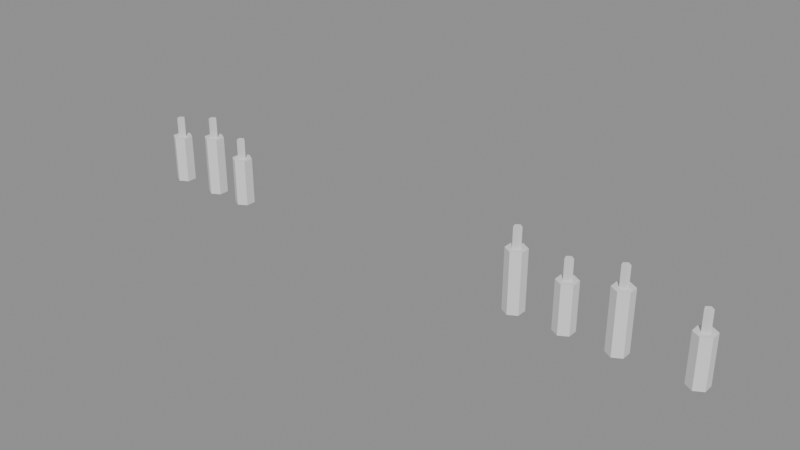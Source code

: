 # Source: counter_bottles.blend  (saved by Blender 5.2.44; exported with 4.5.12 LTS)
import bpy
from mathutils import Matrix  # noqa: F401  (used for matrix-valued properties, if any)

bpy.ops.wm.read_factory_settings(use_empty=True)
scene = bpy.context.scene
scene.name = 'Scene'

# ---- meshes
me_cylinder = bpy.data.meshes.new('Cylinder')
me_cylinder.from_pydata([(0.0, 0.05, -0.12), (0.0, 0.05, 0.12), (0.0433, 0.025, -0.12), (0.0433, 0.025, 0.12), (0.0433, -0.025, -0.12), (0.0433, -0.025, 0.12), (0.0, -0.05, -0.12), (0.0, -0.05, 0.12), (-0.0433, -0.025, -0.12), (-0.0433, -0.025, 0.12), (-0.0433, 0.025, -0.12), (-0.0433, 0.025, 0.12)], [], [(0, 1, 3, 2), (2, 3, 5, 4), (4, 5, 7, 6), (6, 7, 9, 8), (3, 1, 11, 9, 7, 5), (8, 9, 11, 10), (10, 11, 1, 0), (0, 2, 4, 6, 8, 10)])
_uv = me_cylinder.uv_layers.new(name='UVMap')
_uv.uv.foreach_set('vector', [1.0, 0.5, 1.0, 1.0, 0.8333, 1.0, 0.8333, 0.5, 0.8333, 0.5, 0.8333, 1.0, 0.6667, 1.0, 0.6667, 0.5, 0.6667, 0.5, 0.6667, 1.0, 0.5, 1.0, 0.5, 0.5, 0.5, 0.5, 0.5, 1.0, 0.3333, 1.0, 0.3333, 0.5, 0.4578, 0.37, 0.25, 0.49, 0.04215, 0.37, 0.04215, 0.13, 0.25, 0.01, 0.4578, 0.13, 0.3333, 0.5, 0.3333, 1.0, 0.1667, 1.0, 0.1667, 0.5, 0.1667, 0.5, 0.1667, 1.0, -8.941e-08, 1.0, -8.941e-08, 0.5, 0.75, 0.49, 0.9578, 0.37, 0.9578, 0.13, 0.75, 0.01, 0.5422, 0.13, 0.5422, 0.37])
me_cylinder.update()
me_cylinder_001 = bpy.data.meshes.new('Cylinder.001')
me_cylinder_001.from_pydata([(0.0, 0.02, -0.05), (0.0, 0.02, 0.05), (0.01902, 0.00618, -0.05), (0.01902, 0.00618, 0.05), (0.01176, -0.01618, -0.05), (0.01176, -0.01618, 0.05), (-0.01176, -0.01618, -0.05), (-0.01176, -0.01618, 0.05), (-0.01902, 0.00618, -0.05), (-0.01902, 0.00618, 0.05)], [], [(0, 1, 3, 2), (2, 3, 5, 4), (4, 5, 7, 6), (3, 1, 9, 7, 5), (6, 7, 9, 8), (8, 9, 1, 0), (0, 2, 4, 6, 8)])
_uv = me_cylinder_001.uv_layers.new(name='UVMap')
_uv.uv.foreach_set('vector', [1.0, 0.5, 1.0, 1.0, 0.8, 1.0, 0.8, 0.5, 0.8, 0.5, 0.8, 1.0, 0.6, 1.0, 0.6, 0.5, 0.6, 0.5, 0.6, 1.0, 0.4, 1.0, 0.4, 0.5, 0.4783, 0.3242, 0.25, 0.49, 0.02175, 0.3242, 0.1089, 0.05584, 0.3911, 0.05584, 0.4, 0.5, 0.4, 1.0, 0.2, 1.0, 0.2, 0.5, 0.2, 0.5, 0.2, 1.0, 2.98e-08, 1.0, 2.98e-08, 0.5, 0.75, 0.49, 0.9783, 0.3242, 0.8911, 0.05584, 0.6089, 0.05584, 0.5217, 0.3242])
me_cylinder_001.update()
me_cylinder_002 = bpy.data.meshes.new('Cylinder.002')
me_cylinder_002.from_pydata([(0.0, 0.05, -0.15), (0.0, 0.05, 0.15), (0.0433, 0.025, -0.15), (0.0433, 0.025, 0.15), (0.0433, -0.025, -0.15), (0.0433, -0.025, 0.15), (0.0, -0.05, -0.15), (0.0, -0.05, 0.15), (-0.0433, -0.025, -0.15), (-0.0433, -0.025, 0.15), (-0.0433, 0.025, -0.15), (-0.0433, 0.025, 0.15)], [], [(0, 1, 3, 2), (2, 3, 5, 4), (4, 5, 7, 6), (6, 7, 9, 8), (3, 1, 11, 9, 7, 5), (8, 9, 11, 10), (10, 11, 1, 0), (0, 2, 4, 6, 8, 10)])
_uv = me_cylinder_002.uv_layers.new(name='UVMap')
_uv.uv.foreach_set('vector', [1.0, 0.5, 1.0, 1.0, 0.8333, 1.0, 0.8333, 0.5, 0.8333, 0.5, 0.8333, 1.0, 0.6667, 1.0, 0.6667, 0.5, 0.6667, 0.5, 0.6667, 1.0, 0.5, 1.0, 0.5, 0.5, 0.5, 0.5, 0.5, 1.0, 0.3333, 1.0, 0.3333, 0.5, 0.4578, 0.37, 0.25, 0.49, 0.04215, 0.37, 0.04215, 0.13, 0.25, 0.01, 0.4578, 0.13, 0.3333, 0.5, 0.3333, 1.0, 0.1667, 1.0, 0.1667, 0.5, 0.1667, 0.5, 0.1667, 1.0, -8.941e-08, 1.0, -8.941e-08, 0.5, 0.75, 0.49, 0.9578, 0.37, 0.9578, 0.13, 0.75, 0.01, 0.5422, 0.13, 0.5422, 0.37])
me_cylinder_002.update()
me_cylinder_003 = bpy.data.meshes.new('Cylinder.003')
me_cylinder_003.from_pydata([(0.0, 0.02, -0.05), (0.0, 0.02, 0.05), (0.01902, 0.00618, -0.05), (0.01902, 0.00618, 0.05), (0.01176, -0.01618, -0.05), (0.01176, -0.01618, 0.05), (-0.01176, -0.01618, -0.05), (-0.01176, -0.01618, 0.05), (-0.01902, 0.00618, -0.05), (-0.01902, 0.00618, 0.05)], [], [(0, 1, 3, 2), (2, 3, 5, 4), (4, 5, 7, 6), (3, 1, 9, 7, 5), (6, 7, 9, 8), (8, 9, 1, 0), (0, 2, 4, 6, 8)])
_uv = me_cylinder_003.uv_layers.new(name='UVMap')
_uv.uv.foreach_set('vector', [1.0, 0.5, 1.0, 1.0, 0.8, 1.0, 0.8, 0.5, 0.8, 0.5, 0.8, 1.0, 0.6, 1.0, 0.6, 0.5, 0.6, 0.5, 0.6, 1.0, 0.4, 1.0, 0.4, 0.5, 0.4783, 0.3242, 0.25, 0.49, 0.02175, 0.3242, 0.1089, 0.05584, 0.3911, 0.05584, 0.4, 0.5, 0.4, 1.0, 0.2, 1.0, 0.2, 0.5, 0.2, 0.5, 0.2, 1.0, 2.98e-08, 1.0, 2.98e-08, 0.5, 0.75, 0.49, 0.9783, 0.3242, 0.8911, 0.05584, 0.6089, 0.05584, 0.5217, 0.3242])
me_cylinder_003.update()
me_cylinder_004 = bpy.data.meshes.new('Cylinder.004')
me_cylinder_004.from_pydata([(0.0, 0.05, -0.12), (0.0, 0.05, 0.12), (0.0433, 0.025, -0.12), (0.0433, 0.025, 0.12), (0.0433, -0.025, -0.12), (0.0433, -0.025, 0.12), (0.0, -0.05, -0.12), (0.0, -0.05, 0.12), (-0.0433, -0.025, -0.12), (-0.0433, -0.025, 0.12), (-0.0433, 0.025, -0.12), (-0.0433, 0.025, 0.12)], [], [(0, 1, 3, 2), (2, 3, 5, 4), (4, 5, 7, 6), (6, 7, 9, 8), (3, 1, 11, 9, 7, 5), (8, 9, 11, 10), (10, 11, 1, 0), (0, 2, 4, 6, 8, 10)])
_uv = me_cylinder_004.uv_layers.new(name='UVMap')
_uv.uv.foreach_set('vector', [1.0, 0.5, 1.0, 1.0, 0.8333, 1.0, 0.8333, 0.5, 0.8333, 0.5, 0.8333, 1.0, 0.6667, 1.0, 0.6667, 0.5, 0.6667, 0.5, 0.6667, 1.0, 0.5, 1.0, 0.5, 0.5, 0.5, 0.5, 0.5, 1.0, 0.3333, 1.0, 0.3333, 0.5, 0.4578, 0.37, 0.25, 0.49, 0.04215, 0.37, 0.04215, 0.13, 0.25, 0.01, 0.4578, 0.13, 0.3333, 0.5, 0.3333, 1.0, 0.1667, 1.0, 0.1667, 0.5, 0.1667, 0.5, 0.1667, 1.0, -8.941e-08, 1.0, -8.941e-08, 0.5, 0.75, 0.49, 0.9578, 0.37, 0.9578, 0.13, 0.75, 0.01, 0.5422, 0.13, 0.5422, 0.37])
me_cylinder_004.update()
me_cylinder_005 = bpy.data.meshes.new('Cylinder.005')
me_cylinder_005.from_pydata([(0.0, 0.02, -0.05), (0.0, 0.02, 0.05), (0.01902, 0.00618, -0.05), (0.01902, 0.00618, 0.05), (0.01176, -0.01618, -0.05), (0.01176, -0.01618, 0.05), (-0.01176, -0.01618, -0.05), (-0.01176, -0.01618, 0.05), (-0.01902, 0.00618, -0.05), (-0.01902, 0.00618, 0.05)], [], [(0, 1, 3, 2), (2, 3, 5, 4), (4, 5, 7, 6), (3, 1, 9, 7, 5), (6, 7, 9, 8), (8, 9, 1, 0), (0, 2, 4, 6, 8)])
_uv = me_cylinder_005.uv_layers.new(name='UVMap')
_uv.uv.foreach_set('vector', [1.0, 0.5, 1.0, 1.0, 0.8, 1.0, 0.8, 0.5, 0.8, 0.5, 0.8, 1.0, 0.6, 1.0, 0.6, 0.5, 0.6, 0.5, 0.6, 1.0, 0.4, 1.0, 0.4, 0.5, 0.4783, 0.3242, 0.25, 0.49, 0.02175, 0.3242, 0.1089, 0.05584, 0.3911, 0.05584, 0.4, 0.5, 0.4, 1.0, 0.2, 1.0, 0.2, 0.5, 0.2, 0.5, 0.2, 1.0, 2.98e-08, 1.0, 2.98e-08, 0.5, 0.75, 0.49, 0.9783, 0.3242, 0.8911, 0.05584, 0.6089, 0.05584, 0.5217, 0.3242])
me_cylinder_005.update()
me_cylinder_006 = bpy.data.meshes.new('Cylinder.006')
me_cylinder_006.from_pydata([(0.0, 0.05, -0.15), (0.0, 0.05, 0.15), (0.0433, 0.025, -0.15), (0.0433, 0.025, 0.15), (0.0433, -0.025, -0.15), (0.0433, -0.025, 0.15), (0.0, -0.05, -0.15), (0.0, -0.05, 0.15), (-0.0433, -0.025, -0.15), (-0.0433, -0.025, 0.15), (-0.0433, 0.025, -0.15), (-0.0433, 0.025, 0.15)], [], [(0, 1, 3, 2), (2, 3, 5, 4), (4, 5, 7, 6), (6, 7, 9, 8), (3, 1, 11, 9, 7, 5), (8, 9, 11, 10), (10, 11, 1, 0), (0, 2, 4, 6, 8, 10)])
_uv = me_cylinder_006.uv_layers.new(name='UVMap')
_uv.uv.foreach_set('vector', [1.0, 0.5, 1.0, 1.0, 0.8333, 1.0, 0.8333, 0.5, 0.8333, 0.5, 0.8333, 1.0, 0.6667, 1.0, 0.6667, 0.5, 0.6667, 0.5, 0.6667, 1.0, 0.5, 1.0, 0.5, 0.5, 0.5, 0.5, 0.5, 1.0, 0.3333, 1.0, 0.3333, 0.5, 0.4578, 0.37, 0.25, 0.49, 0.04215, 0.37, 0.04215, 0.13, 0.25, 0.01, 0.4578, 0.13, 0.3333, 0.5, 0.3333, 1.0, 0.1667, 1.0, 0.1667, 0.5, 0.1667, 0.5, 0.1667, 1.0, -8.941e-08, 1.0, -8.941e-08, 0.5, 0.75, 0.49, 0.9578, 0.37, 0.9578, 0.13, 0.75, 0.01, 0.5422, 0.13, 0.5422, 0.37])
me_cylinder_006.update()
me_cylinder_007 = bpy.data.meshes.new('Cylinder.007')
me_cylinder_007.from_pydata([(0.0, 0.02, -0.05), (0.0, 0.02, 0.05), (0.01902, 0.00618, -0.05), (0.01902, 0.00618, 0.05), (0.01176, -0.01618, -0.05), (0.01176, -0.01618, 0.05), (-0.01176, -0.01618, -0.05), (-0.01176, -0.01618, 0.05), (-0.01902, 0.00618, -0.05), (-0.01902, 0.00618, 0.05)], [], [(0, 1, 3, 2), (2, 3, 5, 4), (4, 5, 7, 6), (3, 1, 9, 7, 5), (6, 7, 9, 8), (8, 9, 1, 0), (0, 2, 4, 6, 8)])
_uv = me_cylinder_007.uv_layers.new(name='UVMap')
_uv.uv.foreach_set('vector', [1.0, 0.5, 1.0, 1.0, 0.8, 1.0, 0.8, 0.5, 0.8, 0.5, 0.8, 1.0, 0.6, 1.0, 0.6, 0.5, 0.6, 0.5, 0.6, 1.0, 0.4, 1.0, 0.4, 0.5, 0.4783, 0.3242, 0.25, 0.49, 0.02175, 0.3242, 0.1089, 0.05584, 0.3911, 0.05584, 0.4, 0.5, 0.4, 1.0, 0.2, 1.0, 0.2, 0.5, 0.2, 0.5, 0.2, 1.0, 2.98e-08, 1.0, 2.98e-08, 0.5, 0.75, 0.49, 0.9783, 0.3242, 0.8911, 0.05584, 0.6089, 0.05584, 0.5217, 0.3242])
me_cylinder_007.update()
me_cylinder_008 = bpy.data.meshes.new('Cylinder.008')
me_cylinder_008.from_pydata([(0.0, 0.05, -0.12), (0.0, 0.05, 0.12), (0.0433, 0.025, -0.12), (0.0433, 0.025, 0.12), (0.0433, -0.025, -0.12), (0.0433, -0.025, 0.12), (0.0, -0.05, -0.12), (0.0, -0.05, 0.12), (-0.0433, -0.025, -0.12), (-0.0433, -0.025, 0.12), (-0.0433, 0.025, -0.12), (-0.0433, 0.025, 0.12)], [], [(0, 1, 3, 2), (2, 3, 5, 4), (4, 5, 7, 6), (6, 7, 9, 8), (3, 1, 11, 9, 7, 5), (8, 9, 11, 10), (10, 11, 1, 0), (0, 2, 4, 6, 8, 10)])
_uv = me_cylinder_008.uv_layers.new(name='UVMap')
_uv.uv.foreach_set('vector', [1.0, 0.5, 1.0, 1.0, 0.8333, 1.0, 0.8333, 0.5, 0.8333, 0.5, 0.8333, 1.0, 0.6667, 1.0, 0.6667, 0.5, 0.6667, 0.5, 0.6667, 1.0, 0.5, 1.0, 0.5, 0.5, 0.5, 0.5, 0.5, 1.0, 0.3333, 1.0, 0.3333, 0.5, 0.4578, 0.37, 0.25, 0.49, 0.04215, 0.37, 0.04215, 0.13, 0.25, 0.01, 0.4578, 0.13, 0.3333, 0.5, 0.3333, 1.0, 0.1667, 1.0, 0.1667, 0.5, 0.1667, 0.5, 0.1667, 1.0, -8.941e-08, 1.0, -8.941e-08, 0.5, 0.75, 0.49, 0.9578, 0.37, 0.9578, 0.13, 0.75, 0.01, 0.5422, 0.13, 0.5422, 0.37])
me_cylinder_008.update()
me_cylinder_009 = bpy.data.meshes.new('Cylinder.009')
me_cylinder_009.from_pydata([(0.0, 0.02, -0.05), (0.0, 0.02, 0.05), (0.01902, 0.00618, -0.05), (0.01902, 0.00618, 0.05), (0.01176, -0.01618, -0.05), (0.01176, -0.01618, 0.05), (-0.01176, -0.01618, -0.05), (-0.01176, -0.01618, 0.05), (-0.01902, 0.00618, -0.05), (-0.01902, 0.00618, 0.05)], [], [(0, 1, 3, 2), (2, 3, 5, 4), (4, 5, 7, 6), (3, 1, 9, 7, 5), (6, 7, 9, 8), (8, 9, 1, 0), (0, 2, 4, 6, 8)])
_uv = me_cylinder_009.uv_layers.new(name='UVMap')
_uv.uv.foreach_set('vector', [1.0, 0.5, 1.0, 1.0, 0.8, 1.0, 0.8, 0.5, 0.8, 0.5, 0.8, 1.0, 0.6, 1.0, 0.6, 0.5, 0.6, 0.5, 0.6, 1.0, 0.4, 1.0, 0.4, 0.5, 0.4783, 0.3242, 0.25, 0.49, 0.02175, 0.3242, 0.1089, 0.05584, 0.3911, 0.05584, 0.4, 0.5, 0.4, 1.0, 0.2, 1.0, 0.2, 0.5, 0.2, 0.5, 0.2, 1.0, 2.98e-08, 1.0, 2.98e-08, 0.5, 0.75, 0.49, 0.9783, 0.3242, 0.8911, 0.05584, 0.6089, 0.05584, 0.5217, 0.3242])
me_cylinder_009.update()
me_cylinder_010 = bpy.data.meshes.new('Cylinder.010')
me_cylinder_010.from_pydata([(0.0, 0.05, -0.15), (0.0, 0.05, 0.15), (0.0433, 0.025, -0.15), (0.0433, 0.025, 0.15), (0.0433, -0.025, -0.15), (0.0433, -0.025, 0.15), (0.0, -0.05, -0.15), (0.0, -0.05, 0.15), (-0.0433, -0.025, -0.15), (-0.0433, -0.025, 0.15), (-0.0433, 0.025, -0.15), (-0.0433, 0.025, 0.15)], [], [(0, 1, 3, 2), (2, 3, 5, 4), (4, 5, 7, 6), (6, 7, 9, 8), (3, 1, 11, 9, 7, 5), (8, 9, 11, 10), (10, 11, 1, 0), (0, 2, 4, 6, 8, 10)])
_uv = me_cylinder_010.uv_layers.new(name='UVMap')
_uv.uv.foreach_set('vector', [1.0, 0.5, 1.0, 1.0, 0.8333, 1.0, 0.8333, 0.5, 0.8333, 0.5, 0.8333, 1.0, 0.6667, 1.0, 0.6667, 0.5, 0.6667, 0.5, 0.6667, 1.0, 0.5, 1.0, 0.5, 0.5, 0.5, 0.5, 0.5, 1.0, 0.3333, 1.0, 0.3333, 0.5, 0.4578, 0.37, 0.25, 0.49, 0.04215, 0.37, 0.04215, 0.13, 0.25, 0.01, 0.4578, 0.13, 0.3333, 0.5, 0.3333, 1.0, 0.1667, 1.0, 0.1667, 0.5, 0.1667, 0.5, 0.1667, 1.0, -8.941e-08, 1.0, -8.941e-08, 0.5, 0.75, 0.49, 0.9578, 0.37, 0.9578, 0.13, 0.75, 0.01, 0.5422, 0.13, 0.5422, 0.37])
me_cylinder_010.update()
me_cylinder_011 = bpy.data.meshes.new('Cylinder.011')
me_cylinder_011.from_pydata([(0.0, 0.02, -0.05), (0.0, 0.02, 0.05), (0.01902, 0.00618, -0.05), (0.01902, 0.00618, 0.05), (0.01176, -0.01618, -0.05), (0.01176, -0.01618, 0.05), (-0.01176, -0.01618, -0.05), (-0.01176, -0.01618, 0.05), (-0.01902, 0.00618, -0.05), (-0.01902, 0.00618, 0.05)], [], [(0, 1, 3, 2), (2, 3, 5, 4), (4, 5, 7, 6), (3, 1, 9, 7, 5), (6, 7, 9, 8), (8, 9, 1, 0), (0, 2, 4, 6, 8)])
_uv = me_cylinder_011.uv_layers.new(name='UVMap')
_uv.uv.foreach_set('vector', [1.0, 0.5, 1.0, 1.0, 0.8, 1.0, 0.8, 0.5, 0.8, 0.5, 0.8, 1.0, 0.6, 1.0, 0.6, 0.5, 0.6, 0.5, 0.6, 1.0, 0.4, 1.0, 0.4, 0.5, 0.4783, 0.3242, 0.25, 0.49, 0.02175, 0.3242, 0.1089, 0.05584, 0.3911, 0.05584, 0.4, 0.5, 0.4, 1.0, 0.2, 1.0, 0.2, 0.5, 0.2, 0.5, 0.2, 1.0, 2.98e-08, 1.0, 2.98e-08, 0.5, 0.75, 0.49, 0.9783, 0.3242, 0.8911, 0.05584, 0.6089, 0.05584, 0.5217, 0.3242])
me_cylinder_011.update()
me_cylinder_012 = bpy.data.meshes.new('Cylinder.012')
me_cylinder_012.from_pydata([(0.0, 0.05, -0.12), (0.0, 0.05, 0.12), (0.0433, 0.025, -0.12), (0.0433, 0.025, 0.12), (0.0433, -0.025, -0.12), (0.0433, -0.025, 0.12), (0.0, -0.05, -0.12), (0.0, -0.05, 0.12), (-0.0433, -0.025, -0.12), (-0.0433, -0.025, 0.12), (-0.0433, 0.025, -0.12), (-0.0433, 0.025, 0.12)], [], [(0, 1, 3, 2), (2, 3, 5, 4), (4, 5, 7, 6), (6, 7, 9, 8), (3, 1, 11, 9, 7, 5), (8, 9, 11, 10), (10, 11, 1, 0), (0, 2, 4, 6, 8, 10)])
_uv = me_cylinder_012.uv_layers.new(name='UVMap')
_uv.uv.foreach_set('vector', [1.0, 0.5, 1.0, 1.0, 0.8333, 1.0, 0.8333, 0.5, 0.8333, 0.5, 0.8333, 1.0, 0.6667, 1.0, 0.6667, 0.5, 0.6667, 0.5, 0.6667, 1.0, 0.5, 1.0, 0.5, 0.5, 0.5, 0.5, 0.5, 1.0, 0.3333, 1.0, 0.3333, 0.5, 0.4578, 0.37, 0.25, 0.49, 0.04215, 0.37, 0.04215, 0.13, 0.25, 0.01, 0.4578, 0.13, 0.3333, 0.5, 0.3333, 1.0, 0.1667, 1.0, 0.1667, 0.5, 0.1667, 0.5, 0.1667, 1.0, -8.941e-08, 1.0, -8.941e-08, 0.5, 0.75, 0.49, 0.9578, 0.37, 0.9578, 0.13, 0.75, 0.01, 0.5422, 0.13, 0.5422, 0.37])
me_cylinder_012.update()
me_cylinder_013 = bpy.data.meshes.new('Cylinder.013')
me_cylinder_013.from_pydata([(0.0, 0.02, -0.05), (0.0, 0.02, 0.05), (0.01902, 0.00618, -0.05), (0.01902, 0.00618, 0.05), (0.01176, -0.01618, -0.05), (0.01176, -0.01618, 0.05), (-0.01176, -0.01618, -0.05), (-0.01176, -0.01618, 0.05), (-0.01902, 0.00618, -0.05), (-0.01902, 0.00618, 0.05)], [], [(0, 1, 3, 2), (2, 3, 5, 4), (4, 5, 7, 6), (3, 1, 9, 7, 5), (6, 7, 9, 8), (8, 9, 1, 0), (0, 2, 4, 6, 8)])
_uv = me_cylinder_013.uv_layers.new(name='UVMap')
_uv.uv.foreach_set('vector', [1.0, 0.5, 1.0, 1.0, 0.8, 1.0, 0.8, 0.5, 0.8, 0.5, 0.8, 1.0, 0.6, 1.0, 0.6, 0.5, 0.6, 0.5, 0.6, 1.0, 0.4, 1.0, 0.4, 0.5, 0.4783, 0.3242, 0.25, 0.49, 0.02175, 0.3242, 0.1089, 0.05584, 0.3911, 0.05584, 0.4, 0.5, 0.4, 1.0, 0.2, 1.0, 0.2, 0.5, 0.2, 0.5, 0.2, 1.0, 2.98e-08, 1.0, 2.98e-08, 0.5, 0.75, 0.49, 0.9783, 0.3242, 0.8911, 0.05584, 0.6089, 0.05584, 0.5217, 0.3242])
me_cylinder_013.update()

# ---- objects
ob_cylinder = bpy.data.objects.new('Cylinder', me_cylinder)
ob_cylinder_001 = bpy.data.objects.new('Cylinder.001', me_cylinder_001)
ob_cylinder_002 = bpy.data.objects.new('Cylinder.002', me_cylinder_002)
ob_cylinder_003 = bpy.data.objects.new('Cylinder.003', me_cylinder_003)
ob_cylinder_004 = bpy.data.objects.new('Cylinder.004', me_cylinder_004)
ob_cylinder_005 = bpy.data.objects.new('Cylinder.005', me_cylinder_005)
ob_cylinder_006 = bpy.data.objects.new('Cylinder.006', me_cylinder_006)
ob_cylinder_007 = bpy.data.objects.new('Cylinder.007', me_cylinder_007)
ob_cylinder_008 = bpy.data.objects.new('Cylinder.008', me_cylinder_008)
ob_cylinder_009 = bpy.data.objects.new('Cylinder.009', me_cylinder_009)
ob_cylinder_010 = bpy.data.objects.new('Cylinder.010', me_cylinder_010)
ob_cylinder_011 = bpy.data.objects.new('Cylinder.011', me_cylinder_011)
ob_cylinder_012 = bpy.data.objects.new('Cylinder.012', me_cylinder_012)
ob_cylinder_013 = bpy.data.objects.new('Cylinder.013', me_cylinder_013)

# ---- transforms, parenting, visibility, modifiers, constraints
ob_cylinder.location = (-1.5, -0.16, 1.2)
ob_cylinder_001.location = (-1.5, -0.16, 1.37)
ob_cylinder_002.location = (-1.25, -0.16, 1.23)
ob_cylinder_003.location = (-1.25, -0.16, 1.43)
ob_cylinder_004.location = (-1.05, -0.16, 1.2)
ob_cylinder_005.location = (-1.05, -0.16, 1.37)
ob_cylinder_006.location = (0.6, -0.16, 1.23)
ob_cylinder_007.location = (0.6, -0.16, 1.43)
ob_cylinder_008.location = (0.85, -0.16, 1.2)
ob_cylinder_009.location = (0.85, -0.16, 1.37)
ob_cylinder_010.location = (1.1, -0.16, 1.23)
ob_cylinder_011.location = (1.1, -0.16, 1.43)
ob_cylinder_012.location = (1.45, -0.16, 1.2)
ob_cylinder_013.location = (1.45, -0.16, 1.37)

# ---- collection membership
scene.collection.objects.link(ob_cylinder)
scene.collection.objects.link(ob_cylinder_001)
scene.collection.objects.link(ob_cylinder_002)
scene.collection.objects.link(ob_cylinder_003)
scene.collection.objects.link(ob_cylinder_004)
scene.collection.objects.link(ob_cylinder_005)
scene.collection.objects.link(ob_cylinder_006)
scene.collection.objects.link(ob_cylinder_007)
scene.collection.objects.link(ob_cylinder_008)
scene.collection.objects.link(ob_cylinder_009)
scene.collection.objects.link(ob_cylinder_010)
scene.collection.objects.link(ob_cylinder_011)
scene.collection.objects.link(ob_cylinder_012)
scene.collection.objects.link(ob_cylinder_013)

# ---- scene / render settings (as saved in the file)
scene.frame_start = 1; scene.frame_end = 250; scene.frame_set(1)
scene.render.engine = 'BLENDER_EEVEE_NEXT'
scene.render.bake_bias = 0.0
scene.render.bake_samples = 0
scene.render.compositor_device = 'GPU'
scene.eevee.use_volume_custom_range = False
scene.eevee.fast_gi_thickness_near = 0.1
scene.eevee.fast_gi_thickness_far = 0.0
scene.eevee.ray_tracing_options.screen_trace_thickness = 0.1
bpy.context.view_layer.update()

# ---- added for rendering (the .blend has no active camera and no usable light): camera, sun + grey world if the file has none
cam_auto = bpy.data.cameras.new('AutoCamera')
cam_auto.lens = 50.0
cam_auto.sensor_width = 36.0
cam_auto.clip_end = 1000.0
ob_auto_camera = bpy.data.objects.new('AutoCamera', cam_auto)
scene.collection.objects.link(ob_auto_camera)
ob_auto_camera.location = (2.81032, -3.56238, 3.54826)
ob_auto_camera.rotation_euler = (1.09748, -7.21219e-08, 0.694738)
scene.camera = ob_auto_camera
light_auto_sun = bpy.data.lights.new('AutoSun', 'SUN')
light_auto_sun.energy = 3.0
light_auto_sun.angle = 0.0523599
ob_auto_sun = bpy.data.objects.new('AutoSun', light_auto_sun)
scene.collection.objects.link(ob_auto_sun)
ob_auto_sun.rotation_euler = (0.872665, 0.174533, 0.523599)
if scene.world is None:
    world_auto = bpy.data.worlds.new('AutoWorld')
    world_auto.color = (0.3, 0.3, 0.3)
    scene.world = world_auto
bpy.context.view_layer.update()
